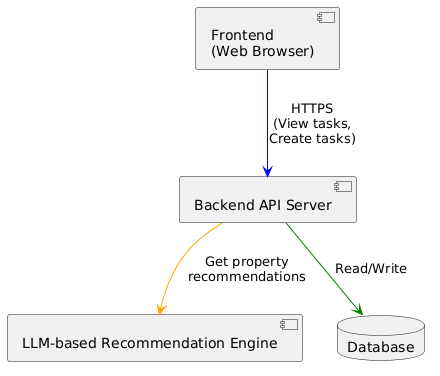

The diagram above was rendered by PlantUML. Its source (embedded in the PNG):
@startuml
' Define components
component "Frontend\n(Web Browser)" as Frontend
component "Backend API Server" as Backend
component "LLM-based Recommendation Engine" as LLM
database "Database" as DB

' Define relationships
Frontend -[#blue]-> Backend : HTTPS\n(View tasks,\nCreate tasks)
Backend -[#green]-> DB : Read/Write
Backend -[#orange]-> LLM : Get property\nrecommendations
@enduml